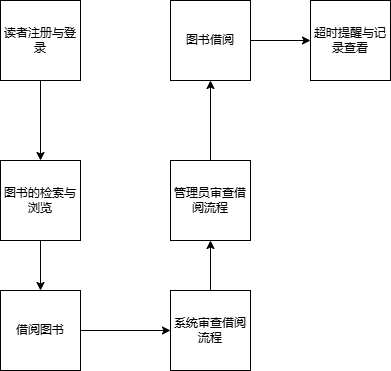

The diagram above was exported from draw.io. Its source (the exported page's mxGraphModel, read from the mxfile embedded in the PNG):
<mxGraphModel dx="706" dy="702" grid="1" gridSize="10" guides="1" tooltips="1" connect="1" arrows="1" fold="1" page="1" pageScale="1" pageWidth="827" pageHeight="1169" math="0" shadow="0">
  <root>
    <mxCell id="0" />
    <mxCell id="1" parent="0" />
    <mxCell id="C_oB-t90ElGjkctguPPG-6" style="edgeStyle=orthogonalEdgeStyle;rounded=0;orthogonalLoop=1;jettySize=auto;html=1;exitX=0.5;exitY=1;exitDx=0;exitDy=0;" edge="1" parent="1" source="C_oB-t90ElGjkctguPPG-1" target="C_oB-t90ElGjkctguPPG-2">
      <mxGeometry relative="1" as="geometry" />
    </mxCell>
    <mxCell id="C_oB-t90ElGjkctguPPG-1" value="读者注册与登录" style="whiteSpace=wrap;html=1;aspect=fixed;" vertex="1" parent="1">
      <mxGeometry x="180" y="50" width="80" height="80" as="geometry" />
    </mxCell>
    <mxCell id="C_oB-t90ElGjkctguPPG-15" style="edgeStyle=orthogonalEdgeStyle;rounded=0;orthogonalLoop=1;jettySize=auto;html=1;exitX=0.5;exitY=1;exitDx=0;exitDy=0;entryX=0.5;entryY=0;entryDx=0;entryDy=0;" edge="1" parent="1" source="C_oB-t90ElGjkctguPPG-2" target="C_oB-t90ElGjkctguPPG-13">
      <mxGeometry relative="1" as="geometry" />
    </mxCell>
    <mxCell id="C_oB-t90ElGjkctguPPG-2" value="图书的检索与浏览" style="whiteSpace=wrap;html=1;aspect=fixed;" vertex="1" parent="1">
      <mxGeometry x="180" y="210" width="80" height="80" as="geometry" />
    </mxCell>
    <mxCell id="C_oB-t90ElGjkctguPPG-20" style="edgeStyle=orthogonalEdgeStyle;rounded=0;orthogonalLoop=1;jettySize=auto;html=1;exitX=0.5;exitY=0;exitDx=0;exitDy=0;entryX=0.5;entryY=1;entryDx=0;entryDy=0;" edge="1" parent="1" source="C_oB-t90ElGjkctguPPG-4" target="C_oB-t90ElGjkctguPPG-19">
      <mxGeometry relative="1" as="geometry" />
    </mxCell>
    <mxCell id="C_oB-t90ElGjkctguPPG-4" value="管理员审查借阅流程" style="whiteSpace=wrap;html=1;aspect=fixed;" vertex="1" parent="1">
      <mxGeometry x="350" y="210" width="80" height="80" as="geometry" />
    </mxCell>
    <mxCell id="C_oB-t90ElGjkctguPPG-17" style="edgeStyle=orthogonalEdgeStyle;rounded=0;orthogonalLoop=1;jettySize=auto;html=1;entryX=0;entryY=0.5;entryDx=0;entryDy=0;" edge="1" parent="1" source="C_oB-t90ElGjkctguPPG-13" target="C_oB-t90ElGjkctguPPG-16">
      <mxGeometry relative="1" as="geometry" />
    </mxCell>
    <mxCell id="C_oB-t90ElGjkctguPPG-13" value="借阅图书" style="whiteSpace=wrap;html=1;aspect=fixed;" vertex="1" parent="1">
      <mxGeometry x="180" y="340" width="80" height="80" as="geometry" />
    </mxCell>
    <mxCell id="C_oB-t90ElGjkctguPPG-18" style="edgeStyle=orthogonalEdgeStyle;rounded=0;orthogonalLoop=1;jettySize=auto;html=1;entryX=0.5;entryY=1;entryDx=0;entryDy=0;" edge="1" parent="1" source="C_oB-t90ElGjkctguPPG-16" target="C_oB-t90ElGjkctguPPG-4">
      <mxGeometry relative="1" as="geometry" />
    </mxCell>
    <mxCell id="C_oB-t90ElGjkctguPPG-16" value="系统审查借阅流程" style="whiteSpace=wrap;html=1;aspect=fixed;" vertex="1" parent="1">
      <mxGeometry x="350" y="340" width="80" height="80" as="geometry" />
    </mxCell>
    <mxCell id="C_oB-t90ElGjkctguPPG-22" style="edgeStyle=orthogonalEdgeStyle;rounded=0;orthogonalLoop=1;jettySize=auto;html=1;exitX=1;exitY=0.5;exitDx=0;exitDy=0;entryX=0;entryY=0.5;entryDx=0;entryDy=0;" edge="1" parent="1" source="C_oB-t90ElGjkctguPPG-19" target="C_oB-t90ElGjkctguPPG-21">
      <mxGeometry relative="1" as="geometry" />
    </mxCell>
    <mxCell id="C_oB-t90ElGjkctguPPG-19" value="图书借阅" style="whiteSpace=wrap;html=1;aspect=fixed;" vertex="1" parent="1">
      <mxGeometry x="350" y="50" width="80" height="80" as="geometry" />
    </mxCell>
    <mxCell id="C_oB-t90ElGjkctguPPG-21" value="超时提醒与记录查看" style="whiteSpace=wrap;html=1;aspect=fixed;" vertex="1" parent="1">
      <mxGeometry x="490" y="50" width="80" height="80" as="geometry" />
    </mxCell>
  </root>
</mxGraphModel>